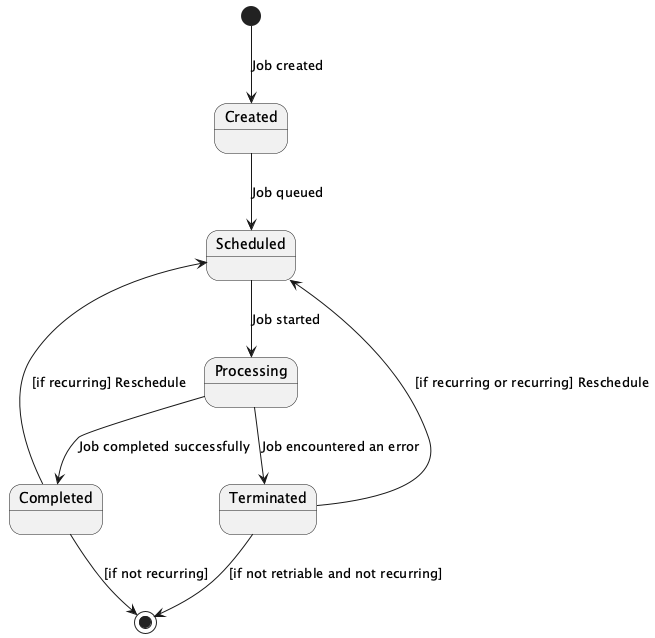

The diagram above was rendered by PlantUML. Its source (embedded in the PNG):
@startuml
[*] --> Created : Job created

Created --> Scheduled : Job queued
Scheduled --> Processing : Job started
Processing --> Completed : Job completed successfully
Processing --> Terminated : Job encountered an error
Terminated --> Scheduled : [if recurring or recurring] Reschedule
Completed --> Scheduled : [if recurring] Reschedule
Terminated --> [*] : [if not retriable and not recurring]
Completed --> [*] : [if not recurring]

' Processing --> Cancelled : Job was cancelled
' Processing --> TimedOut : Job exceeded time limit
' TimedOut --> Scheduled : [if retriable] Reschedule

@enduml